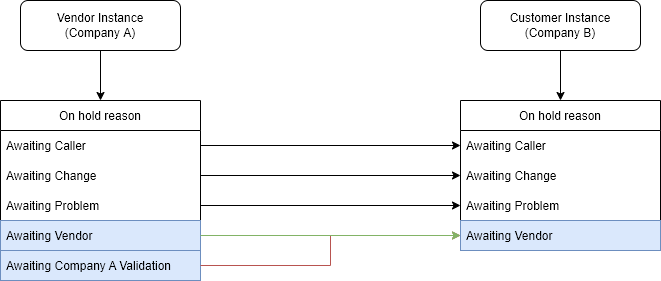

The diagram above was exported from draw.io. Its source (the exported page's mxGraphModel, read from the mxfile embedded in the PNG):
<mxGraphModel dx="1038" dy="481" grid="1" gridSize="10" guides="1" tooltips="1" connect="1" arrows="1" fold="1" page="1" pageScale="1" pageWidth="850" pageHeight="1100" math="0" shadow="0">
  <root>
    <mxCell id="0" />
    <mxCell id="1" parent="0" />
    <mxCell id="WdihIAuoNtB67CvPhMB2-7" style="edgeStyle=orthogonalEdgeStyle;rounded=0;orthogonalLoop=1;jettySize=auto;html=1;" edge="1" parent="1" source="WdihIAuoNtB67CvPhMB2-1">
      <mxGeometry relative="1" as="geometry">
        <mxPoint x="180" y="180" as="targetPoint" />
      </mxGeometry>
    </mxCell>
    <mxCell id="WdihIAuoNtB67CvPhMB2-1" value="Vendor Instance&lt;br&gt;(Company A)" style="rounded=1;whiteSpace=wrap;html=1;" vertex="1" parent="1">
      <mxGeometry x="100" y="80" width="160" height="50" as="geometry" />
    </mxCell>
    <mxCell id="WdihIAuoNtB67CvPhMB2-23" style="edgeStyle=orthogonalEdgeStyle;rounded=0;orthogonalLoop=1;jettySize=auto;html=1;exitX=0.5;exitY=1;exitDx=0;exitDy=0;entryX=0.5;entryY=0;entryDx=0;entryDy=0;" edge="1" parent="1" source="WdihIAuoNtB67CvPhMB2-2" target="WdihIAuoNtB67CvPhMB2-15">
      <mxGeometry relative="1" as="geometry" />
    </mxCell>
    <mxCell id="WdihIAuoNtB67CvPhMB2-2" value="Customer Instance&lt;br&gt;(Company B)" style="rounded=1;whiteSpace=wrap;html=1;" vertex="1" parent="1">
      <mxGeometry x="560" y="80" width="160" height="50" as="geometry" />
    </mxCell>
    <mxCell id="WdihIAuoNtB67CvPhMB2-8" value="On hold reason" style="swimlane;fontStyle=0;childLayout=stackLayout;horizontal=1;startSize=30;horizontalStack=0;resizeParent=1;resizeParentMax=0;resizeLast=0;collapsible=1;marginBottom=0;" vertex="1" parent="1">
      <mxGeometry x="80" y="180" width="200" height="180" as="geometry" />
    </mxCell>
    <mxCell id="WdihIAuoNtB67CvPhMB2-9" value="Awaiting Caller" style="text;strokeColor=none;fillColor=none;align=left;verticalAlign=middle;spacingLeft=4;spacingRight=4;overflow=hidden;points=[[0,0.5],[1,0.5]];portConstraint=eastwest;rotatable=0;" vertex="1" parent="WdihIAuoNtB67CvPhMB2-8">
      <mxGeometry y="30" width="200" height="30" as="geometry" />
    </mxCell>
    <mxCell id="WdihIAuoNtB67CvPhMB2-10" value="Awaiting Change" style="text;strokeColor=none;fillColor=none;align=left;verticalAlign=middle;spacingLeft=4;spacingRight=4;overflow=hidden;points=[[0,0.5],[1,0.5]];portConstraint=eastwest;rotatable=0;" vertex="1" parent="WdihIAuoNtB67CvPhMB2-8">
      <mxGeometry y="60" width="200" height="30" as="geometry" />
    </mxCell>
    <mxCell id="WdihIAuoNtB67CvPhMB2-11" value="Awaiting Problem" style="text;strokeColor=none;fillColor=none;align=left;verticalAlign=middle;spacingLeft=4;spacingRight=4;overflow=hidden;points=[[0,0.5],[1,0.5]];portConstraint=eastwest;rotatable=0;" vertex="1" parent="WdihIAuoNtB67CvPhMB2-8">
      <mxGeometry y="90" width="200" height="30" as="geometry" />
    </mxCell>
    <mxCell id="WdihIAuoNtB67CvPhMB2-12" value="Awaiting Vendor" style="text;strokeColor=#6c8ebf;fillColor=#dae8fc;align=left;verticalAlign=middle;spacingLeft=4;spacingRight=4;overflow=hidden;points=[[0,0.5],[1,0.5]];portConstraint=eastwest;rotatable=0;" vertex="1" parent="WdihIAuoNtB67CvPhMB2-8">
      <mxGeometry y="120" width="200" height="30" as="geometry" />
    </mxCell>
    <mxCell id="WdihIAuoNtB67CvPhMB2-14" value="Awaiting Company A Validation" style="text;strokeColor=#6c8ebf;fillColor=#dae8fc;align=left;verticalAlign=middle;spacingLeft=4;spacingRight=4;overflow=hidden;points=[[0,0.5],[1,0.5]];portConstraint=eastwest;rotatable=0;" vertex="1" parent="WdihIAuoNtB67CvPhMB2-8">
      <mxGeometry y="150" width="200" height="30" as="geometry" />
    </mxCell>
    <mxCell id="WdihIAuoNtB67CvPhMB2-15" value="On hold reason" style="swimlane;fontStyle=0;childLayout=stackLayout;horizontal=1;startSize=30;horizontalStack=0;resizeParent=1;resizeParentMax=0;resizeLast=0;collapsible=1;marginBottom=0;" vertex="1" parent="1">
      <mxGeometry x="540" y="180" width="200" height="150" as="geometry" />
    </mxCell>
    <mxCell id="WdihIAuoNtB67CvPhMB2-16" value="Awaiting Caller" style="text;strokeColor=none;fillColor=none;align=left;verticalAlign=middle;spacingLeft=4;spacingRight=4;overflow=hidden;points=[[0,0.5],[1,0.5]];portConstraint=eastwest;rotatable=0;" vertex="1" parent="WdihIAuoNtB67CvPhMB2-15">
      <mxGeometry y="30" width="200" height="30" as="geometry" />
    </mxCell>
    <mxCell id="WdihIAuoNtB67CvPhMB2-17" value="Awaiting Change" style="text;strokeColor=none;fillColor=none;align=left;verticalAlign=middle;spacingLeft=4;spacingRight=4;overflow=hidden;points=[[0,0.5],[1,0.5]];portConstraint=eastwest;rotatable=0;" vertex="1" parent="WdihIAuoNtB67CvPhMB2-15">
      <mxGeometry y="60" width="200" height="30" as="geometry" />
    </mxCell>
    <mxCell id="WdihIAuoNtB67CvPhMB2-18" value="Awaiting Problem" style="text;strokeColor=none;fillColor=none;align=left;verticalAlign=middle;spacingLeft=4;spacingRight=4;overflow=hidden;points=[[0,0.5],[1,0.5]];portConstraint=eastwest;rotatable=0;" vertex="1" parent="WdihIAuoNtB67CvPhMB2-15">
      <mxGeometry y="90" width="200" height="30" as="geometry" />
    </mxCell>
    <mxCell id="WdihIAuoNtB67CvPhMB2-19" value="Awaiting Vendor" style="text;strokeColor=#6c8ebf;fillColor=#dae8fc;align=left;verticalAlign=middle;spacingLeft=4;spacingRight=4;overflow=hidden;points=[[0,0.5],[1,0.5]];portConstraint=eastwest;rotatable=0;" vertex="1" parent="WdihIAuoNtB67CvPhMB2-15">
      <mxGeometry y="120" width="200" height="30" as="geometry" />
    </mxCell>
    <mxCell id="WdihIAuoNtB67CvPhMB2-25" style="edgeStyle=orthogonalEdgeStyle;rounded=0;orthogonalLoop=1;jettySize=auto;html=1;entryX=0;entryY=0.5;entryDx=0;entryDy=0;fillColor=#f8cecc;strokeColor=#b85450;" edge="1" parent="1" source="WdihIAuoNtB67CvPhMB2-14" target="WdihIAuoNtB67CvPhMB2-19">
      <mxGeometry relative="1" as="geometry" />
    </mxCell>
    <mxCell id="WdihIAuoNtB67CvPhMB2-26" style="edgeStyle=orthogonalEdgeStyle;rounded=0;orthogonalLoop=1;jettySize=auto;html=1;entryX=0;entryY=0.5;entryDx=0;entryDy=0;fillColor=#d5e8d4;strokeColor=#82b366;" edge="1" parent="1" source="WdihIAuoNtB67CvPhMB2-12" target="WdihIAuoNtB67CvPhMB2-19">
      <mxGeometry relative="1" as="geometry" />
    </mxCell>
    <mxCell id="WdihIAuoNtB67CvPhMB2-27" style="edgeStyle=orthogonalEdgeStyle;rounded=0;orthogonalLoop=1;jettySize=auto;html=1;exitX=1;exitY=0.5;exitDx=0;exitDy=0;" edge="1" parent="1" source="WdihIAuoNtB67CvPhMB2-9" target="WdihIAuoNtB67CvPhMB2-16">
      <mxGeometry relative="1" as="geometry" />
    </mxCell>
    <mxCell id="WdihIAuoNtB67CvPhMB2-28" style="edgeStyle=orthogonalEdgeStyle;rounded=0;orthogonalLoop=1;jettySize=auto;html=1;" edge="1" parent="1" source="WdihIAuoNtB67CvPhMB2-10" target="WdihIAuoNtB67CvPhMB2-17">
      <mxGeometry relative="1" as="geometry" />
    </mxCell>
    <mxCell id="WdihIAuoNtB67CvPhMB2-29" style="edgeStyle=orthogonalEdgeStyle;rounded=0;orthogonalLoop=1;jettySize=auto;html=1;" edge="1" parent="1" source="WdihIAuoNtB67CvPhMB2-11" target="WdihIAuoNtB67CvPhMB2-18">
      <mxGeometry relative="1" as="geometry" />
    </mxCell>
  </root>
</mxGraphModel>